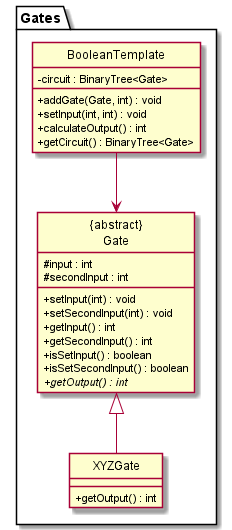

The diagram above was rendered by PlantUML. Its source (embedded in the PNG):
@startuml
!include style.puml

package Gates {
    class "BooleanTemplate" as Bool
    class XYZGate
    class "{abstract}\nGate" as Gate

}

class Bool {
    - circuit : BinaryTree<Gate>
    + addGate(Gate, int) : void
    + setInput(int, int) : void
    + calculateOutput() : int
    + getCircuit() : BinaryTree<Gate>
}

class Gate {
    # input : int
    # secondInput : int
    + setInput(int) : void
    + setSecondInput(int) : void
    + getInput() : int
    + getSecondInput() : int
    + isSetInput() : boolean
    + isSetSecondInput() : boolean
    + getOutput() : int {abstract}
}

class XYZGate {
    + getOutput() : int
}


Bool --> Gate
Gate <|-- XYZGate
@enduml